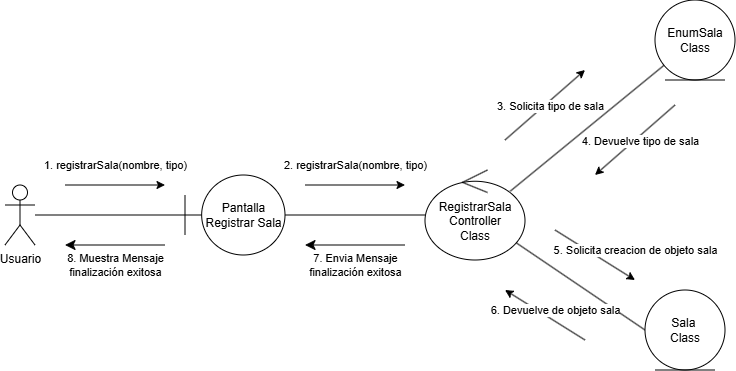

The diagram above was exported from draw.io. Its source (the exported page's mxGraphModel, read from the mxfile embedded in the PNG):
<mxGraphModel dx="687" dy="402" grid="1" gridSize="10" guides="1" tooltips="1" connect="1" arrows="1" fold="1" page="1" pageScale="1" pageWidth="827" pageHeight="1169" math="0" shadow="0">
  <root>
    <mxCell id="0" />
    <mxCell id="1" parent="0" />
    <mxCell id="D7bgeAkBSVbc39LfBWRr-8" edge="1" parent="1" source="D7bgeAkBSVbc39LfBWRr-1" style="edgeStyle=orthogonalEdgeStyle;rounded=0;orthogonalLoop=1;jettySize=auto;html=1;endArrow=none;endFill=0;" target="D7bgeAkBSVbc39LfBWRr-2">
      <mxGeometry relative="1" as="geometry" />
    </mxCell>
    <mxCell id="D7bgeAkBSVbc39LfBWRr-1" parent="1" style="shape=umlActor;verticalLabelPosition=bottom;verticalAlign=top;html=1;" value="Usuario" vertex="1">
      <mxGeometry height="60" width="30" x="50" y="365" as="geometry" />
    </mxCell>
    <mxCell id="D7bgeAkBSVbc39LfBWRr-2" parent="1" style="shape=umlBoundary;whiteSpace=wrap;html=1;" value="Pantalla&lt;div&gt;Registrar Sala&lt;/div&gt;" vertex="1">
      <mxGeometry height="80" width="100" x="230" y="355" as="geometry" />
    </mxCell>
    <mxCell id="D7bgeAkBSVbc39LfBWRr-11" edge="1" parent="1" source="D7bgeAkBSVbc39LfBWRr-3" style="rounded=0;orthogonalLoop=1;jettySize=auto;html=1;entryX=0;entryY=0.5;entryDx=0;entryDy=0;endArrow=none;endFill=0;" target="D7bgeAkBSVbc39LfBWRr-5">
      <mxGeometry relative="1" as="geometry" />
    </mxCell>
    <mxCell id="D7bgeAkBSVbc39LfBWRr-12" edge="1" parent="1" source="D7bgeAkBSVbc39LfBWRr-3" style="rounded=0;orthogonalLoop=1;jettySize=auto;html=1;endArrow=none;endFill=0;exitX=0.853;exitY=0.235;exitDx=0;exitDy=0;exitPerimeter=0;" target="D7bgeAkBSVbc39LfBWRr-4">
      <mxGeometry relative="1" as="geometry" />
    </mxCell>
    <mxCell id="D7bgeAkBSVbc39LfBWRr-3" parent="1" style="ellipse;shape=umlControl;whiteSpace=wrap;html=1;" value="RegistrarSala&lt;div&gt;Controller&lt;/div&gt;&lt;div&gt;Class&lt;/div&gt;" vertex="1">
      <mxGeometry height="90" width="100" x="470" y="350" as="geometry" />
    </mxCell>
    <mxCell id="D7bgeAkBSVbc39LfBWRr-4" parent="1" style="ellipse;shape=umlEntity;whiteSpace=wrap;html=1;" value="EnumSala Class" vertex="1">
      <mxGeometry height="80" width="80" x="700" y="180" as="geometry" />
    </mxCell>
    <mxCell id="D7bgeAkBSVbc39LfBWRr-5" parent="1" style="ellipse;shape=umlEntity;whiteSpace=wrap;html=1;" value="Sala&amp;nbsp;&lt;div&gt;Class&lt;/div&gt;" vertex="1">
      <mxGeometry height="80" width="80" x="690" y="470" as="geometry" />
    </mxCell>
    <mxCell id="D7bgeAkBSVbc39LfBWRr-10" edge="1" parent="1" source="D7bgeAkBSVbc39LfBWRr-2" style="edgeStyle=orthogonalEdgeStyle;rounded=0;orthogonalLoop=1;jettySize=auto;html=1;entryX=0;entryY=0.5;entryDx=0;entryDy=0;entryPerimeter=0;endArrow=none;endFill=0;" target="D7bgeAkBSVbc39LfBWRr-3">
      <mxGeometry relative="1" as="geometry" />
    </mxCell>
    <mxCell id="D7bgeAkBSVbc39LfBWRr-13" edge="1" parent="1" style="edgeStyle=none;orthogonalLoop=1;jettySize=auto;html=1;rounded=0;" value="1. registrarSala(nombre, tipo)">
      <mxGeometry relative="1" width="100" y="20" as="geometry">
        <mxPoint as="offset" />
        <Array as="points" />
        <mxPoint x="110" y="365" as="sourcePoint" />
        <mxPoint x="210" y="365" as="targetPoint" />
      </mxGeometry>
    </mxCell>
    <mxCell id="D7bgeAkBSVbc39LfBWRr-14" edge="1" parent="1" style="edgeStyle=none;orthogonalLoop=1;jettySize=auto;html=1;rounded=0;" value="2. registrarSala(nombre, tipo)">
      <mxGeometry relative="1" width="100" y="20" as="geometry">
        <mxPoint as="offset" />
        <Array as="points" />
        <mxPoint x="350" y="365" as="sourcePoint" />
        <mxPoint x="450" y="365" as="targetPoint" />
      </mxGeometry>
    </mxCell>
    <mxCell id="D7bgeAkBSVbc39LfBWRr-15" edge="1" parent="1" style="edgeStyle=none;orthogonalLoop=1;jettySize=auto;html=1;rounded=0;" value="3. Solicita tipo de sala">
      <mxGeometry relative="1" width="100" x="0.0619" y="-4" as="geometry">
        <mxPoint as="offset" />
        <Array as="points" />
        <mxPoint x="550" y="320" as="sourcePoint" />
        <mxPoint x="630" y="250" as="targetPoint" />
      </mxGeometry>
    </mxCell>
    <mxCell id="D7bgeAkBSVbc39LfBWRr-16" edge="1" parent="1" style="edgeStyle=none;orthogonalLoop=1;jettySize=auto;html=1;rounded=0;endArrow=none;endFill=0;startArrow=classic;startFill=1;" value="4. Devuelve tipo de sala">
      <mxGeometry relative="1" width="100" x="0.0619" y="-4" as="geometry">
        <mxPoint as="offset" />
        <Array as="points" />
        <mxPoint x="640" y="355" as="sourcePoint" />
        <mxPoint x="720" y="285" as="targetPoint" />
      </mxGeometry>
    </mxCell>
    <mxCell id="D7bgeAkBSVbc39LfBWRr-17" edge="1" parent="1" style="edgeStyle=none;orthogonalLoop=1;jettySize=auto;html=1;rounded=0;" value="5. Solicita creacion de objeto sala">
      <mxGeometry relative="1" width="100" x="0.6629" y="25" as="geometry">
        <mxPoint as="offset" />
        <Array as="points" />
        <mxPoint x="600" y="410" as="sourcePoint" />
        <mxPoint x="680" y="460" as="targetPoint" />
      </mxGeometry>
    </mxCell>
    <mxCell id="D7bgeAkBSVbc39LfBWRr-18" edge="1" parent="1" style="edgeStyle=none;orthogonalLoop=1;jettySize=auto;html=1;rounded=0;endArrow=none;endFill=0;startArrow=classic;startFill=1;" value="6. Devuelve de objeto sala">
      <mxGeometry relative="1" width="100" x="0.1236" y="10" as="geometry">
        <mxPoint x="-1" as="offset" />
        <Array as="points" />
        <mxPoint x="550" y="470" as="sourcePoint" />
        <mxPoint x="630" y="520" as="targetPoint" />
      </mxGeometry>
    </mxCell>
    <mxCell id="D7bgeAkBSVbc39LfBWRr-19" edge="1" parent="1" style="edgeStyle=none;orthogonalLoop=1;jettySize=auto;html=1;endArrow=none;startArrow=classic;endSize=8;startSize=8;rounded=0;endFill=0;" value="7. Envia Mensaje&lt;div&gt;finalización exitosa&lt;/div&gt;">
      <mxGeometry relative="1" width="100" y="-20" as="geometry">
        <mxPoint as="offset" />
        <Array as="points" />
        <mxPoint x="350" y="425" as="sourcePoint" />
        <mxPoint x="450" y="425" as="targetPoint" />
      </mxGeometry>
    </mxCell>
    <mxCell id="D7bgeAkBSVbc39LfBWRr-20" edge="1" parent="1" style="edgeStyle=none;orthogonalLoop=1;jettySize=auto;html=1;endArrow=none;startArrow=classic;endSize=8;startSize=8;rounded=0;endFill=0;" value="8. Muestra Mensaje&lt;div&gt;finalización exitosa&lt;/div&gt;">
      <mxGeometry relative="1" width="100" y="-20" as="geometry">
        <mxPoint as="offset" />
        <Array as="points" />
        <mxPoint x="110" y="425" as="sourcePoint" />
        <mxPoint x="210" y="425" as="targetPoint" />
      </mxGeometry>
    </mxCell>
  </root>
</mxGraphModel>